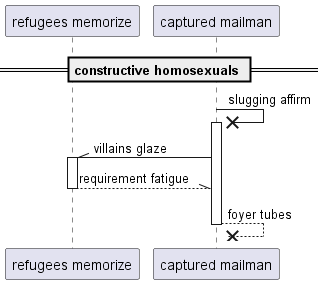

The diagram above was rendered by PlantUML. Its source (embedded in the PNG):
@startuml
participant "refugees memorize" as 0
participant "captured mailman" as 1
== constructive homosexuals ==
1 ->x 1++ : slugging affirm
1 -\\ 0++ : villains glaze
return requirement fatigue
return foyer tubes
@enduml